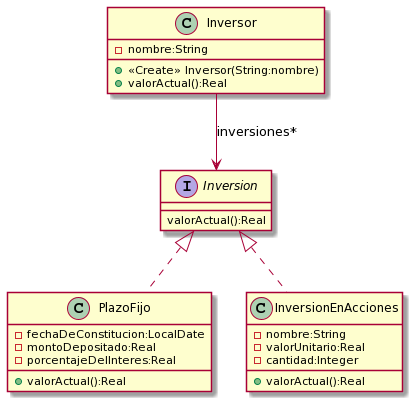

The diagram above was rendered by PlantUML. Its source (embedded in the PNG):
@startuml
Inversor --> Inversion : inversiones*
class Inversor {
  -nombre:String
  +<<Create>> Inversor(String:nombre)
  +valorActual():Real
}

class PlazoFijo implements Inversion{
    -fechaDeConstitucion:LocalDate
    -montoDepositado:Real
    -porcentajeDelInteres:Real
    +valorActual():Real
}

class InversionEnAcciones implements Inversion{
    -nombre:String
    -valorUnitario:Real
    -cantidad:Integer
    +valorActual():Real
}

interface Inversion{
    valorActual():Real
}
@enduml